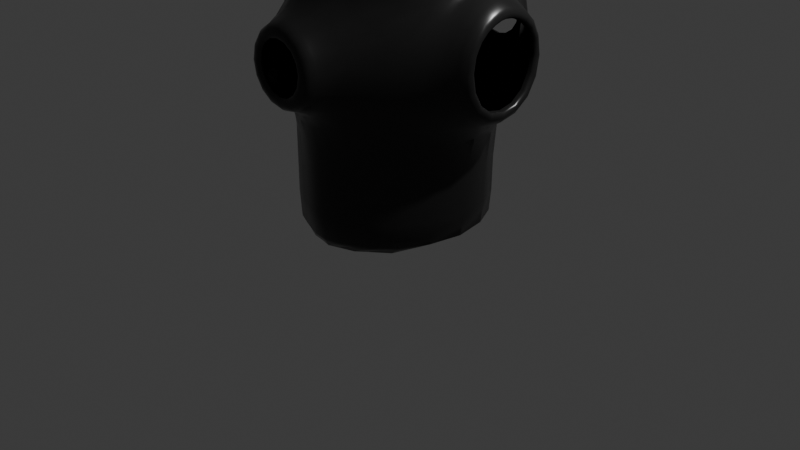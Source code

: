 # Source: WaterPump.blend  (saved by Blender 4.5.91; exported with 4.5.12 LTS)
import bpy
from mathutils import Matrix  # noqa: F401  (used for matrix-valued properties, if any)

bpy.ops.wm.read_factory_settings(use_empty=True)
scene = bpy.context.scene
scene.name = 'Scene'

# ---- collections
col_collection = bpy.data.collections.new('Collection'); scene.collection.children.link(col_collection)

# ---- materials (node trees are filled in below, after node groups)
mat_material_001 = bpy.data.materials.new('Material.001')

# ---- material node trees
mat_material_001.use_nodes = True; mat_material_001.node_tree.nodes.clear()
_N = mat_material_001.node_tree.nodes; _L = mat_material_001.node_tree.links
n0 = _N.new('ShaderNodeBsdfPrincipled'); n0.name = 'Principled BSDF'; n0.location = (10, 300)
n0.inputs[0].default_value = (0.02344, 0.02344, 0.02344, 1.0)
n0.inputs[1].default_value = 0.4128
n0.inputs[2].default_value = 0.289
n1 = _N.new('ShaderNodeOutputMaterial'); n1.name = 'Material Output'; n1.location = (300, 300)
_L.new(n0.outputs[0], n1.inputs[0])
n1.is_active_output = True

# ---- world
world_world = bpy.data.worlds.new('World'); scene.world = world_world
world_world.use_nodes = True; world_world.node_tree.nodes.clear()
_N = world_world.node_tree.nodes; _L = world_world.node_tree.links
n0 = _N.new('ShaderNodeOutputWorld'); n0.name = 'World Output'; n0.location = (200, 100)
n1 = _N.new('ShaderNodeBackground'); n1.name = 'Background'; n1.location = (-200, 100)
n1.inputs[0].default_value = (0.05088, 0.05088, 0.05088, 1.0)
_L.new(n1.outputs[0], n0.inputs[0])
n0.is_active_output = True
world_world.color = (0.05088, 0.05088, 0.05088)
world_world.sun_shadow_jitter_overblur = 0.0

# ---- cameras
cam_camera = bpy.data.cameras.new('Camera')
cam_camera.clip_end = 100.0
cam_camera.ortho_scale = 7.314

# ---- lights
light_light = bpy.data.lights.new('Light', 'POINT')
light_light.energy = 1000.0
light_light.shadow_soft_size = 0.1

# ---- meshes
me_cylinder_001 = bpy.data.meshes.new('Cylinder.001')
me_cylinder_001.from_pydata([(1.0, -0.005859, 1.468), (0.9808, -0.1951, 1.47), (0.9239, -0.3827, 1.47), (0.7071, -0.7071, 1.47), (0.0, -1.0, 1.47), (-0.5556, -0.8315, 1.47), (-0.7071, -0.7071, 1.47), (-0.9239, -0.3827, 1.47), (-1.0, 0.0, 1.47), (1.003, -0.005882, -0.3491), (1.0, -0.005412, -1.27), (1.353, -0.5145, 0.4058), (0.68, -0.7071, -0.3636), (0.68, -0.7071, -1.27), (0.2686, -1.432, 0.6448), (0.2686, -1.432, 0.1076), (0.01995, -1.051, -0.3636), (0.01995, -1.051, -1.27), (-3.93e-08, -1.408, 0.7926), (-0.2686, -1.432, 0.6448), (-0.2686, -1.432, 0.1076), (-0.5575, -0.8361, 0.4065), (-0.5556, -0.8315, -0.3636), (-0.5556, -0.8315, -1.27), (-0.7071, -0.7071, 0.4074), (-0.7071, -0.7071, -0.3636), (-0.7071, -0.7071, -1.27), (-0.9239, -0.3827, 0.4074), (-0.9239, -0.3827, -0.3636), (-0.9239, -0.3827, -1.27), (-1.0, 0.0, 0.4074), (-1.0, 0.0, -0.3636), (-1.0, 0.0, -1.27), (0.4164, -1.408, 0.3762), (-0.4164, -1.408, 0.3762), (1.35, -0.3116, 0.6881), (0.7071, -0.7071, 1.0), (3.315e-10, -1.018, 1.077), (-0.5556, -0.8315, 1.0), (-0.7071, -0.7071, 1.0), (-0.9239, -0.3827, 1.0), (-1.0, 0.0, 1.0), (1.355, -0.0002493, -0.1703), (1.35, -0.3116, 0.06713), (-0.5556, -0.8315, 0.06616), (-0.7071, -0.7071, 0.06616), (-0.9239, -0.3827, 0.06616), (-1.0, 0.0, 0.06616), (1.005, -0.003505, 1.269), (0.9821, -0.1838, 1.263), (0.9239, -0.3831, 1.269), (0.7071, -0.7071, 1.269), (5.78e-11, -1.008, 1.296), (-0.5556, -0.8315, 1.269), (-0.7071, -0.7071, 1.269), (-0.9239, -0.3827, 1.269), (-1.0, 0.0, 1.269), (1.355, -0.1677, 0.8837), (1.355, -0.007307, 0.9255), (1.354, -0.376, 0.7644), (1.348, -0.4227, 0.4469), (1.351, -0.1446, 0.7834), (1.352, -0.01193, 0.817), (1.354, -0.376, -0.009168), (1.352, -0.0001942, -0.06183), (1.281, -0.01397, 0.817), (1.28, -0.1446, 0.7834), (1.278, -0.4225, 0.4471), (1.281, -0.001665, -0.06183), (1.279, -0.3116, 0.6879), (1.279, -0.3116, 0.06728), (3.19e-08, -1.408, -0.04019), (0.3798, -1.432, 0.3762), (0.2944, -1.408, 0.08178), (-0.3798, -1.432, 0.3762), (-0.2944, -1.408, 0.08178), (3.188e-08, -1.432, -0.003622), (-3.385e-08, -1.432, 0.7561), (-0.2944, -1.408, 0.6707), (0.2944, -1.408, 0.6707), (-1.0, 0.0, -1.584), (-0.9239, -0.3827, -1.584), (-0.7071, -0.7071, -1.584), (-0.5556, -0.8315, -1.584), (0.01995, -1.051, -1.584), (0.68, -0.7071, -1.584), (1.0, -0.005412, -1.584), (1.009, -0.4409, 0.9012), (1.013, -0.1727, 1.024), (1.039, -0.006796, 1.087), (0.3214, -1.35, 0.05484), (-0.4545, -1.35, 0.3762), (-4.311e-08, -1.35, 0.8307), (0.3214, -1.35, 0.6976), (0.4545, -1.35, 0.3762), (-0.3214, -1.35, 0.05484), (3.476e-08, -1.35, -0.07827), (-0.3214, -1.35, 0.6976), (0.2029, -1.441, 0.5791), (0.2029, -1.441, 0.1733), (-0.2029, -1.441, 0.5791), (-0.2029, -1.441, 0.1733), (0.2869, -1.441, 0.3762), (-0.2869, -1.441, 0.3762), (2.375e-08, -1.441, 0.0893), (-2.59e-08, -1.441, 0.6631), (0.3547, -1.192, 0.0215), (-0.5016, -1.192, 0.3762), (-4.903e-08, -1.192, 0.8779), (0.3547, -1.192, 0.7309), (0.5016, -1.192, 0.3762), (-0.3547, -1.192, 0.0215), (3.815e-08, -1.192, -0.1254), (-0.3547, -1.192, 0.7309), (0.2029, -1.386, 0.5791), (0.2029, -1.386, 0.1733), (-0.2029, -1.386, 0.5791), (-0.2029, -1.386, 0.1733), (0.2869, -1.386, 0.3762), (-0.2869, -1.386, 0.3762), (2.375e-08, -1.386, 0.0893), (-2.59e-08, -1.386, 0.6631), (1.147, -0.414, 0.8442), (1.139, -0.163, 0.9872), (1.135, -0.01321, 1.037), (1.151, -0.5816, 0.3623), (1.147, -0.414, -0.08896), (-0.2678, -0.9411, -1.27), (-0.2678, -0.9411, -0.3636), (-0.2678, -0.9411, -1.584), (0.35, -0.8789, -1.27), (0.35, -0.8789, -0.3636), (0.35, -0.8789, -1.584), (1.078, -0.4275, 0.8727), (1.076, -0.1679, 1.005), (1.075, -0.01009, 1.057), (0.8264, -0.8869, 0.3693), (0.7507, -0.8031, -0.03373)], [], [(48, 0, 1, 49), (51, 50, 2, 3), (52, 37, 36, 51), (53, 38, 37, 52), (53, 5, 6, 54), (45, 46, 28, 25), (23, 26, 82, 83), (41, 30, 27, 40), (29, 32, 80, 81), (40, 55, 56, 41), (7, 8, 56, 55), (39, 40, 27, 24), (29, 81, 82, 26), (39, 54, 55, 40), (23, 22, 25, 26), (44, 21, 24, 45), (21, 38, 39, 24), (49, 1, 2, 50), (36, 87, 50, 51), (10, 13, 85, 86), (64, 43, 63, 42), (62, 61, 66, 65), (61, 35, 69, 66), (60, 43, 70, 67), (103, 119, 116, 100), (137, 126, 125, 136), (21, 107, 113, 38), (35, 59, 11, 60), (22, 44, 45, 25), (26, 25, 28, 29), (29, 28, 31, 32), (46, 27, 30, 47), (45, 24, 27, 46), (38, 53, 54, 39), (4, 5, 53, 52), (3, 4, 52, 51), (88, 134, 135, 89), (35, 61, 57, 59), (61, 62, 58, 57), (43, 60, 11, 63), (72, 15, 73, 33), (20, 74, 34, 75), (76, 20, 75, 71), (19, 77, 18, 78), (15, 76, 71, 73), (77, 14, 79, 18), (14, 72, 33, 79), (74, 19, 78, 34), (128, 127, 17, 16), (130, 17, 84, 132), (6, 7, 55, 54), (127, 23, 83, 129), (88, 49, 50, 87), (133, 136, 125, 122), (133, 134, 88, 87), (58, 124, 123, 57), (57, 123, 122, 59), (59, 122, 125, 11), (34, 91, 95, 75), (75, 95, 96, 71), (18, 92, 97, 78), (71, 96, 90, 73), (79, 93, 92, 18), (33, 94, 93, 79), (78, 97, 91, 34), (90, 106, 110, 94), (76, 15, 99, 104), (20, 76, 104, 101), (72, 102, 99, 15), (74, 103, 100, 19), (77, 105, 98, 14), (19, 100, 105, 77), (74, 20, 101, 103), (72, 14, 98, 102), (91, 107, 111, 95), (95, 111, 112, 96), (92, 108, 113, 97), (96, 112, 106, 90), (93, 109, 108, 92), (94, 110, 109, 93), (97, 113, 107, 91), (105, 121, 114, 98), (100, 116, 121, 105), (103, 101, 117, 119), (102, 98, 114, 118), (104, 99, 115, 120), (101, 104, 120, 117), (102, 118, 115, 99), (73, 90, 94, 33), (111, 107, 21, 44), (1, 0, 8, 7, 6, 5, 4, 3, 2), (60, 67, 69, 35), (88, 89, 48, 49), (131, 130, 13, 12), (37, 108, 109, 36), (109, 110, 87, 36), (113, 108, 37, 38), (17, 127, 129, 84), (22, 23, 127, 128), (22, 128, 111, 44), (16, 112, 111, 128), (16, 17, 130, 131), (13, 130, 132, 85), (112, 16, 131, 106), (123, 124, 135, 134), (122, 123, 134, 133), (87, 110, 136, 133), (106, 137, 136, 110), (12, 137, 106, 131), (64, 68, 70, 43), (63, 11, 125, 126), (63, 126, 9, 42), (126, 137, 12, 9), (10, 9, 12, 13), (129, 83, 82, 81, 80, 86, 85, 132, 84), (46, 47, 31, 28)])
me_cylinder_001.polygons.foreach_set('use_smooth', [True] * 116)
_uv = me_cylinder_001.uv_layers.new(name='UVMap')
_uv.uv.foreach_set('vector', [0.75, 0.975, 0.75, 1.0, 0.7188, 1.0, 0.7188, 0.975, 0.625, 0.975, 0.6875, 0.975, 0.6875, 1.0, 0.625, 1.0, 0.5, 0.975, 0.5, 0.95, 0.625, 0.95, 0.625, 0.975, 0.4062, 0.975, 0.4062, 0.95, 0.5, 0.95, 0.5, 0.975, 0.4062, 0.975, 0.4062, 1.0, 0.375, 1.0, 0.375, 0.975, 0.375, 0.75, 0.3125, 0.75, 0.3125, 0.7, 0.375, 0.7, 0.4062, 0.6, 0.375, 0.6, 0.375, 0.6, 0.4062, 0.6, 0.25, 0.95, 0.25, 0.8, 0.3125, 0.8, 0.3125, 0.95, 0.3125, 0.6, 0.25, 0.6, 0.25, 0.6, 0.3125, 0.6, 0.3125, 0.95, 0.3125, 0.975, 0.25, 0.975, 0.25, 0.95, 0.3125, 1.0, 0.25, 1.0, 0.25, 0.975, 0.3125, 0.975, 0.375, 0.95, 0.3125, 0.95, 0.3125, 0.8, 0.375, 0.8, 0.3125, 0.6, 0.3125, 0.6, 0.375, 0.6, 0.375, 0.6, 0.375, 0.95, 0.375, 0.975, 0.3125, 0.975, 0.3125, 0.95, 0.4062, 0.6, 0.4062, 0.7, 0.375, 0.7, 0.375, 0.6, 0.4062, 0.75, 0.4063, 0.8, 0.375, 0.8, 0.375, 0.75, 0.4063, 0.8, 0.4062, 0.95, 0.375, 0.95, 0.375, 0.8, 0.7188, 0.975, 0.7188, 1.0, 0.6875, 1.0, 0.6875, 0.975, 0.0, 0.0, 0.0, 0.0, 0.6875, 0.975, 0.625, 0.975, 0.75, 0.6, 0.625, 0.6, 0.625, 0.6, 0.75, 0.6, 0.75, 0.7665, 0.7037, 0.7795, 0.6954, 0.764, 0.75, 0.7571, 0.75, 0.9335, 0.724, 0.9312, 0.724, 0.9312, 0.75, 0.9335, 0.724, 0.9312, 0.7035, 0.9209, 0.7035, 0.9209, 0.724, 0.9312, 0.6992, 0.8145, 0.7037, 0.7795, 0.7037, 0.7795, 0.6992, 0.8145, 0.4731, 0.85, 0.4731, 0.85, 0.4745, 0.8908, 0.4745, 0.8908, 0.6107, 0.779, 0.6911, 0.7565, 0.6899, 0.803, 0.6103, 0.8265, 0.4063, 0.8, 0.4694, 0.85, 0.4697, 0.8985, 0.0, 0.0, 0.7035, 0.9209, 0.6954, 0.936, 0.6928, 0.8066, 0.6992, 0.8145, 0.4062, 0.7, 0.4062, 0.75, 0.375, 0.75, 0.375, 0.7, 0.375, 0.6, 0.375, 0.7, 0.3125, 0.7, 0.3125, 0.6, 0.3125, 0.6, 0.3125, 0.7, 0.25, 0.7, 0.25, 0.6, 0.3125, 0.75, 0.3125, 0.8, 0.25, 0.8, 0.25, 0.75, 0.375, 0.75, 0.375, 0.8, 0.3125, 0.8, 0.3125, 0.75, 0.4062, 0.95, 0.4062, 0.975, 0.375, 0.975, 0.375, 0.95, 0.5, 1.0, 0.4062, 1.0, 0.4062, 0.975, 0.5, 0.975, 0.625, 1.0, 0.5, 1.0, 0.5, 0.975, 0.625, 0.975, 0.7187, 0.95, 0.7193, 0.9481, 0.75, 0.9483, 0.0, 0.0, 0.7035, 0.9209, 0.724, 0.9312, 0.721, 0.9418, 0.6954, 0.936, 0.724, 0.9312, 0.75, 0.9335, 0.75, 0.9429, 0.721, 0.9418, 0.7037, 0.7795, 0.6992, 0.8145, 0.6928, 0.8066, 0.6954, 0.764, 0.5269, 0.85, 0.5255, 0.8092, 0.5283, 0.8048, 0.5291, 0.85, 0.4745, 0.8092, 0.4731, 0.85, 0.4709, 0.85, 0.4717, 0.8048, 0.5, 0.8069, 0.4745, 0.8092, 0.4717, 0.8048, 0.5, 0.8035, 0.4745, 0.8908, 0.5, 0.8931, 0.5, 0.8965, 0.4717, 0.8952, 0.5255, 0.8092, 0.5, 0.8069, 0.5, 0.8035, 0.5283, 0.8048, 0.5, 0.8931, 0.5255, 0.8908, 0.5283, 0.8952, 0.5, 0.8965, 0.5255, 0.8908, 0.5269, 0.85, 0.5291, 0.85, 0.5283, 0.8952, 0.4731, 0.85, 0.4745, 0.8908, 0.4717, 0.8952, 0.4709, 0.85, 0.4688, 0.7, 0.4688, 0.6, 0.5312, 0.6, 0.5312, 0.7, 0.5781, 0.6, 0.5312, 0.6, 0.5312, 0.6, 0.5781, 0.6, 0.375, 1.0, 0.3125, 1.0, 0.3125, 0.975, 0.375, 0.975, 0.4688, 0.6, 0.4062, 0.6, 0.4062, 0.6, 0.4688, 0.6, 0.7187, 0.95, 0.7188, 0.975, 0.6875, 0.975, 0.6875, 0.95, 0.3456, 0.4718, 0.6103, 0.8265, 0.6899, 0.803, 0.6911, 0.9435, 0.6893, 0.9468, 0.7193, 0.9481, 0.7187, 0.95, 0.6875, 0.95, 0.75, 0.9429, 0.75, 0.9467, 0.7198, 0.9462, 0.721, 0.9418, 0.721, 0.9418, 0.7198, 0.9462, 0.6911, 0.9435, 0.6954, 0.936, 0.6954, 0.936, 0.6911, 0.9435, 0.6899, 0.803, 0.6928, 0.8066, 0.4709, 0.85, 0.4708, 0.85, 0.4715, 0.8044, 0.4717, 0.8048, 0.4717, 0.8048, 0.4715, 0.8044, 0.5, 0.8032, 0.5, 0.8035, 0.5, 0.8965, 0.5, 0.8968, 0.4715, 0.8956, 0.4717, 0.8952, 0.5, 0.8035, 0.5, 0.8032, 0.5285, 0.8044, 0.5283, 0.8048, 0.5283, 0.8952, 0.5285, 0.8956, 0.5, 0.8968, 0.5, 0.8965, 0.5291, 0.85, 0.5292, 0.85, 0.5285, 0.8956, 0.5283, 0.8952, 0.4717, 0.8952, 0.4715, 0.8956, 0.4708, 0.85, 0.4709, 0.85, 0.5285, 0.8044, 0.5303, 0.8015, 0.5306, 0.85, 0.5292, 0.85, 0.5, 0.8069, 0.5255, 0.8092, 0.5255, 0.8092, 0.5, 0.8069, 0.4745, 0.8092, 0.5, 0.8069, 0.5, 0.8069, 0.4745, 0.8092, 0.5269, 0.85, 0.5269, 0.85, 0.5255, 0.8092, 0.5255, 0.8092, 0.4731, 0.85, 0.4731, 0.85, 0.4745, 0.8908, 0.4745, 0.8908, 0.5, 0.8931, 0.5, 0.8931, 0.5255, 0.8908, 0.5255, 0.8908, 0.4745, 0.8908, 0.4745, 0.8908, 0.5, 0.8931, 0.5, 0.8931, 0.4731, 0.85, 0.4745, 0.8092, 0.4745, 0.8092, 0.4731, 0.85, 0.5269, 0.85, 0.5255, 0.8908, 0.5255, 0.8908, 0.5269, 0.85, 0.4708, 0.85, 0.4694, 0.85, 0.4697, 0.8015, 0.4715, 0.8044, 0.4715, 0.8044, 0.4697, 0.8015, 0.5, 0.8011, 0.5, 0.8032, 0.5, 0.8968, 0.5, 0.8989, 0.4697, 0.8985, 0.4715, 0.8956, 0.5, 0.8032, 0.5, 0.8011, 0.5303, 0.8015, 0.5285, 0.8044, 0.5285, 0.8956, 0.5303, 0.8985, 0.5, 0.8989, 0.5, 0.8968, 0.5292, 0.85, 0.5306, 0.85, 0.5303, 0.8985, 0.5285, 0.8956, 0.4715, 0.8956, 0.4697, 0.8985, 0.4694, 0.85, 0.4708, 0.85, 0.5, 0.8931, 0.5, 0.8931, 0.5255, 0.8908, 0.5255, 0.8908, 0.4745, 0.8908, 0.4745, 0.8908, 0.5, 0.8931, 0.5, 0.8931, 0.4731, 0.85, 0.4745, 0.8092, 0.4745, 0.8092, 0.4731, 0.85, 0.5269, 0.85, 0.5255, 0.8908, 0.5255, 0.8908, 0.5269, 0.85, 0.5, 0.8069, 0.5255, 0.8092, 0.5255, 0.8092, 0.5, 0.8069, 0.4745, 0.8092, 0.5, 0.8069, 0.5, 0.8069, 0.4745, 0.8092, 0.5269, 0.85, 0.5269, 0.85, 0.5255, 0.8092, 0.5255, 0.8092, 0.5283, 0.8048, 0.5285, 0.8044, 0.5292, 0.85, 0.5291, 0.85, 0.4697, 0.8015, 0.4694, 0.85, 0.4063, 0.8, 0.4062, 0.75, 0.7188, 1.0, 0.75, 1.0, 0.25, 1.0, 0.3125, 1.0, 0.375, 1.0, 0.4062, 1.0, 0.5, 1.0, 0.625, 1.0, 0.6875, 1.0, 0.6992, 0.8145, 0.6992, 0.8145, 0.7035, 0.9209, 0.7035, 0.9209, 0.7187, 0.95, 0.0, 0.0, 0.75, 0.975, 0.7188, 0.975, 0.5781, 0.7, 0.5781, 0.6, 0.625, 0.6, 0.625, 0.7, 0.5, 0.95, 0.5, 0.8989, 0.5303, 0.8985, 0.625, 0.95, 0.5303, 0.8985, 0.5306, 0.85, 0.0, 0.0, 0.625, 0.95, 0.4697, 0.8985, 0.5, 0.8989, 0.0, 0.0, 0.0, 0.0, 0.5312, 0.6, 0.4688, 0.6, 0.4688, 0.6, 0.5312, 0.6, 0.4062, 0.7, 0.4062, 0.6, 0.4688, 0.6, 0.4688, 0.7, 0.4062, 0.7, 0.4688, 0.7, 0.4697, 0.8015, 0.4062, 0.75, 0.5312, 0.7, 0.5, 0.8011, 0.4697, 0.8015, 0.4688, 0.7, 0.5312, 0.7, 0.5312, 0.6, 0.5781, 0.6, 0.5781, 0.7, 0.625, 0.6, 0.5781, 0.6, 0.5781, 0.6, 0.625, 0.6, 0.5, 0.8011, 0.5312, 0.7, 0.5781, 0.7, 0.5303, 0.8015, 0.7198, 0.9462, 0.75, 0.9467, 0.75, 0.9483, 0.7193, 0.9481, 0.6911, 0.9435, 0.7198, 0.9462, 0.7193, 0.9481, 0.6893, 0.9468, 0.0, 0.0, 0.5306, 0.85, 0.6103, 0.8265, 0.3456, 0.4718, 0.5303, 0.8015, 0.6107, 0.779, 0.6103, 0.8265, 0.5306, 0.85, 0.625, 0.7, 0.6107, 0.779, 0.5303, 0.8015, 0.5781, 0.7, 0.75, 0.7665, 0.75, 0.7665, 0.7037, 0.7795, 0.7037, 0.7795, 0.6954, 0.764, 0.6928, 0.8066, 0.6899, 0.803, 0.6911, 0.7565, 0.6954, 0.764, 0.6911, 0.7565, 0.0, 0.0, 0.75, 0.7571, 0.6911, 0.7565, 0.6107, 0.779, 0.625, 0.7, 0.0, 0.0, 0.75, 0.6, 0.0, 0.0, 0.625, 0.7, 0.625, 0.6, 0.4688, 0.6, 0.4062, 0.6, 0.375, 0.6, 0.3125, 0.6, 0.25, 0.6, 0.75, 0.6, 0.625, 0.6, 0.5781, 0.6, 0.5312, 0.6, 0.3125, 0.75, 0.25, 0.75, 0.25, 0.7, 0.3125, 0.7])
me_cylinder_001.materials.append(mat_material_001)
me_cylinder_001.update()

# ---- objects
ob_light = bpy.data.objects.new('Light', light_light)
ob_camera = bpy.data.objects.new('Camera', cam_camera)
ob_waterpump = bpy.data.objects.new('WaterPump', me_cylinder_001)

# ---- transforms, parenting, visibility, modifiers, constraints
ob_light.location = (4.076, 1.005, 5.904)
ob_light.rotation_euler = (0.6503, 0.05522, 1.866)
ob_light.lock_rotations_4d = False
ob_light.empty_display_type = 'ARROWS'
ob_light.color = (0.0, 0.0, 0.0, 0.0)
ob_light.lineart.crease_threshold = 0.0
ob_camera.location = (7.359, -6.926, 4.958)
ob_camera.rotation_euler = (1.109, 0.0, 0.8149)
ob_camera.lock_rotations_4d = False
ob_camera.empty_display_type = 'ARROWS'
ob_camera.color = (0.0, 0.0, 0.0, 0.0)
ob_camera.display_type = 'WIRE'
ob_camera.lineart.crease_threshold = 0.0
ob_waterpump.location = (0.0, 0.0, 1.535)
_m = ob_waterpump.modifiers.new('Mirror', 'MIRROR')
_m.use_axis = (False, True, False)
_m.merge_threshold = 0.1
_m = ob_waterpump.modifiers.new('Subdivision', 'SUBSURF')
_m.quality = 1
_m.levels = 2
_m.render_levels = 1

# ---- collection membership
col_collection.objects.link(ob_light)
col_collection.objects.link(ob_camera)
col_collection.objects.link(ob_waterpump)

# ---- scene / render settings (as saved in the file)
scene.camera = ob_camera
scene.frame_start = 1; scene.frame_end = 250; scene.frame_set(1)
scene.render.engine = 'BLENDER_EEVEE_NEXT'
bpy.context.view_layer.update()
